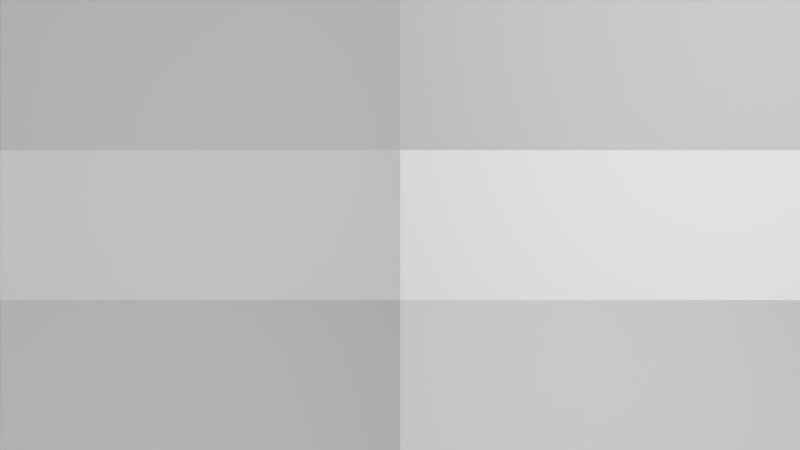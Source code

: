 # Source: test_scene_endo_setup.blend  (saved by Blender 3.0.42; exported with 4.5.12 LTS)
import bpy
from mathutils import Matrix  # noqa: F401  (used for matrix-valued properties, if any)

bpy.ops.wm.read_factory_settings(use_empty=True)
scene = bpy.context.scene
scene.name = 'Scene'

# ---- collections
col_collection_1 = bpy.data.collections.new('Collection 1'); scene.collection.children.link(col_collection_1)

# ---- materials (node trees are filled in below, after node groups)
mat_materialname_3217 = bpy.data.materials.new('MaterialName.3217')
mat_materialname_3217.use_transparent_shadow = False
mat_materialname_3217.diffuse_color = (0.6, 0.6, 0.6, 0.0)
mat_materialname_3217.specular_intensity = 0.0

# ---- material node trees

# ---- world
world_world = bpy.data.worlds.new('World'); scene.world = world_world
world_world.color = (0.0, 0.0, 0.0)
world_world.use_sun_shadow = False
world_world.sun_shadow_jitter_overblur = 0.0
world_world.cycles.sampling_method = 'MANUAL'
world_world.cycles.sample_map_resolution = 256

# ---- cameras
cam_camera = bpy.data.cameras.new('Camera')
cam_camera.sensor_fit = 'VERTICAL'
cam_camera.clip_end = 100.0
cam_camera.lens = 35.0
cam_camera.sensor_width = 32.0
cam_camera.sensor_height = 18.0
cam_camera.ortho_scale = 7.314
cam_camera.dof.focus_distance = 0.0
cam_camera.dof.aperture_fstop = 180.0

# ---- lights
light_lamp = bpy.data.lights.new('Lamp', 'POINT')
light_lamp.specular_factor = 0.0
light_lamp.transmission_factor = 0.0
light_lamp.cutoff_distance = 30.0
light_lamp.use_shadow = False
light_lamp.energy = 51.6
light_lamp.shadow_buffer_clip_start = 1.001
light_lamp.shadow_soft_size = 0.5
light_lamp.shadow_maximum_resolution = 0.006
light_lamp.use_absolute_resolution = True
light_lamp.cycles.use_multiple_importance_sampling = False

# ---- meshes
me_temp_mesh_mesh_716 = bpy.data.meshes.new('temp_mesh_mesh.716')
me_temp_mesh_mesh_716.from_pydata([(0.5584, -0.3144, -1.22), (0.0002696, -0.2916, -1.132), (0.0002791, -0.1008, -1.172), (0.5797, -0.109, -1.267), (0.4467, -0.08397, -0.9761), (0.000218, -0.07873, -0.9151), (0.0002124, 0.07629, -0.8917), (0.4345, 0.08124, -0.9495), (0.5507, 0.103, -1.203), (0.0002952, 0.106, -1.239), (0.0002807, 0.303, -1.178), (0.5244, 0.2947, -1.146), (0.000343, -0.371, -1.44), (-0.5107, -0.2878, -1.117), (-0.5328, -0.1003, -1.166), (0.0003624, -0.1309, -1.521), (0.0003016, -0.1089, -1.266), (-0.4426, -0.08329, -0.9681), (-0.4404, 0.08243, -0.9634), (0.0002997, 0.1076, -1.258), (0.0003402, 0.1222, -1.428), (-0.5296, 0.09912, -1.159), (-0.5178, 0.2913, -1.133), (0.0003309, 0.3571, -1.389)], [], [(0, 1, 2, 3), (4, 5, 6, 7), (8, 9, 10, 11), (12, 13, 14, 15), (16, 17, 18, 19), (20, 21, 22, 23)])
me_temp_mesh_mesh_716.materials.append(mat_materialname_3217)
me_temp_mesh_mesh_716.use_remesh_fix_poles = True
me_temp_mesh_mesh_716.use_remesh_preserve_attributes = False
me_temp_mesh_mesh_716.update()

# ---- objects
ob_temp_mesh = bpy.data.objects.new('temp_mesh', me_temp_mesh_mesh_716)
ob_lamp = bpy.data.objects.new('Lamp', light_lamp)
ob_camera = bpy.data.objects.new('Camera', cam_camera)

# ---- transforms, parenting, visibility, modifiers, constraints
ob_temp_mesh.location = (0.0, 0.0, 0.0)
ob_lamp.location = (0.475, 0.0, 0.0)
ob_lamp.lock_rotations_4d = False
ob_lamp.empty_display_type = 'ARROWS'
ob_lamp.color = (0.0, 0.0, 0.0, 0.0)
ob_lamp.lineart.crease_threshold = 0.0
ob_camera.location = (0.0, 0.0, 0.0)
ob_camera.lock_rotations_4d = False
ob_camera.empty_display_type = 'ARROWS'
ob_camera.color = (0.0, 0.0, 0.0, 0.0)
ob_camera.display_type = 'WIRE'
ob_camera.lineart.crease_threshold = 0.0

# ---- collection membership
scene.collection.objects.link(ob_temp_mesh)
col_collection_1.objects.link(ob_lamp)
col_collection_1.objects.link(ob_camera)

# ---- scene / render settings (as saved in the file)
scene.camera = ob_camera
scene.frame_start = 1; scene.frame_end = 250; scene.frame_set(8)
scene.render.engine = 'BLENDER_EEVEE_NEXT'
scene.render.image_settings.color_mode = 'RGB'
scene.render.image_settings.compression = 0
scene.render.dither_intensity = 0.0
scene.render.use_sequencer = False
scene.cycles.use_denoising = False
scene.cycles.samples = 10
scene.cycles.sampling_pattern = 'TABULATED_SOBOL'
scene.cycles.light_sampling_threshold = 0.0
scene.cycles.use_adaptive_sampling = False
scene.cycles.use_light_tree = False
scene.cycles.blur_glossy = 0.0
scene.cycles.pixel_filter_type = 'GAUSSIAN'
scene.cycles.sample_clamp_indirect = 0.0
scene.eevee.gi_diffuse_bounces = 0
scene.view_settings.view_transform = 'Raw'
scene.view_settings.gamma = 3.228
bpy.context.view_layer.update()
